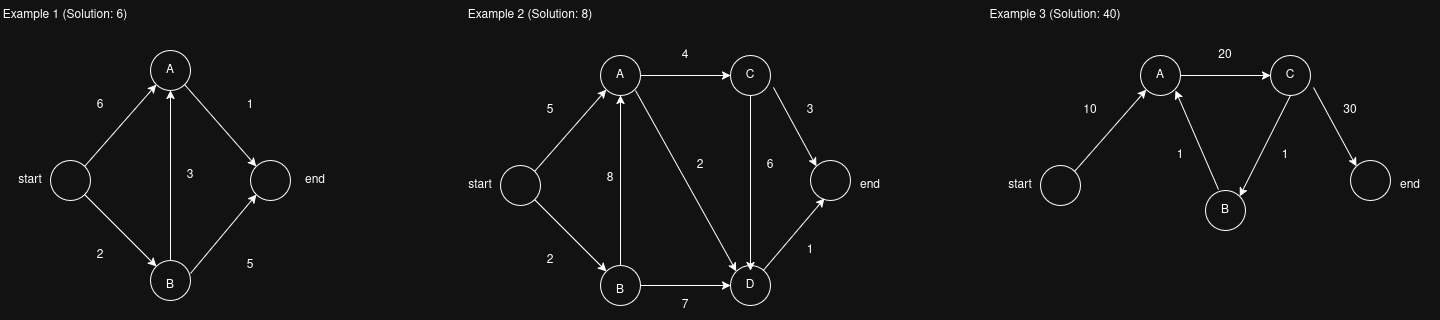

The diagram above was exported from draw.io. Its source (the exported page's mxGraphModel, read from the mxfile embedded in the PNG):
<mxGraphModel dx="1984" dy="1160" grid="1" gridSize="10" guides="1" tooltips="1" connect="1" arrows="1" fold="1" page="1" pageScale="1" pageWidth="850" pageHeight="1100" math="0" shadow="0">
  <root>
    <mxCell id="0" />
    <mxCell id="1" parent="0" />
    <mxCell id="2" parent="1" style="ellipse;whiteSpace=wrap;html=1;shapeInside=1;aspect=fixed;" value="" vertex="1">
      <mxGeometry height="40" width="40" x="160" y="400" as="geometry" />
    </mxCell>
    <mxCell id="3" parent="1" style="ellipse;whiteSpace=wrap;html=1;shapeInside=1;aspect=fixed;" value="" vertex="1">
      <mxGeometry height="40" width="40" x="260" y="290" as="geometry" />
    </mxCell>
    <mxCell id="4" parent="1" style="ellipse;whiteSpace=wrap;html=1;shapeInside=1;aspect=fixed;" value="" vertex="1">
      <mxGeometry height="40" width="40" x="260" y="500" as="geometry" />
    </mxCell>
    <mxCell id="5" parent="1" style="ellipse;whiteSpace=wrap;html=1;shapeInside=1;aspect=fixed;" value="" vertex="1">
      <mxGeometry height="40" width="40" x="360" y="400" as="geometry" />
    </mxCell>
    <mxCell id="6" edge="1" parent="1" source="2" style="endArrow=classic;html=1;rounded=0;exitX=1;exitY=0;exitDx=0;exitDy=0;entryX=0;entryY=1;entryDx=0;entryDy=0;" target="3" value="">
      <mxGeometry height="50" relative="1" width="50" as="geometry">
        <mxPoint x="400" y="620" as="sourcePoint" />
        <mxPoint x="450" y="570" as="targetPoint" />
      </mxGeometry>
    </mxCell>
    <mxCell id="7" edge="1" parent="1" source="3" style="endArrow=classic;html=1;rounded=0;exitX=1;exitY=1;exitDx=0;exitDy=0;entryX=0;entryY=0;entryDx=0;entryDy=0;" target="5" value="">
      <mxGeometry height="50" relative="1" width="50" as="geometry">
        <mxPoint x="260" y="442" as="sourcePoint" />
        <mxPoint x="332" y="360" as="targetPoint" />
      </mxGeometry>
    </mxCell>
    <mxCell id="8" edge="1" parent="1" source="4" style="endArrow=classic;html=1;rounded=0;exitX=1;exitY=0.325;exitDx=0;exitDy=0;entryX=0;entryY=1;entryDx=0;entryDy=0;exitPerimeter=0;" target="5" value="">
      <mxGeometry height="50" relative="1" width="50" as="geometry">
        <mxPoint x="330" y="522" as="sourcePoint" />
        <mxPoint x="402" y="440" as="targetPoint" />
      </mxGeometry>
    </mxCell>
    <mxCell id="9" edge="1" parent="1" source="2" style="endArrow=classic;html=1;rounded=0;exitX=1;exitY=1;exitDx=0;exitDy=0;entryX=0;entryY=0;entryDx=0;entryDy=0;" target="4" value="">
      <mxGeometry height="50" relative="1" width="50" as="geometry">
        <mxPoint x="210" y="582" as="sourcePoint" />
        <mxPoint x="282" y="500" as="targetPoint" />
      </mxGeometry>
    </mxCell>
    <mxCell id="10" edge="1" parent="1" source="4" style="endArrow=classic;html=1;rounded=0;exitX=0.5;exitY=0;exitDx=0;exitDy=0;entryX=0.5;entryY=1;entryDx=0;entryDy=0;" target="3" value="">
      <mxGeometry height="50" relative="1" width="50" as="geometry">
        <mxPoint x="320" y="562" as="sourcePoint" />
        <mxPoint x="392" y="480" as="targetPoint" />
      </mxGeometry>
    </mxCell>
    <mxCell id="11" parent="1" style="text;html=1;whiteSpace=wrap;strokeColor=none;fillColor=none;align=center;verticalAlign=middle;rounded=0;" value="&lt;div&gt;6&lt;/div&gt;" vertex="1">
      <mxGeometry height="30" width="60" x="180" y="330" as="geometry" />
    </mxCell>
    <mxCell id="12" parent="1" style="text;html=1;whiteSpace=wrap;strokeColor=none;fillColor=none;align=center;verticalAlign=middle;rounded=0;" value="1" vertex="1">
      <mxGeometry height="30" width="60" x="330" y="330" as="geometry" />
    </mxCell>
    <mxCell id="13" parent="1" style="text;html=1;whiteSpace=wrap;strokeColor=none;fillColor=none;align=center;verticalAlign=middle;rounded=0;" value="2" vertex="1">
      <mxGeometry height="30" width="60" x="180" y="480" as="geometry" />
    </mxCell>
    <mxCell id="14" parent="1" style="text;html=1;whiteSpace=wrap;strokeColor=none;fillColor=none;align=center;verticalAlign=middle;rounded=0;" value="5" vertex="1">
      <mxGeometry height="30" width="60" x="330" y="490" as="geometry" />
    </mxCell>
    <mxCell id="15" parent="1" style="text;html=1;whiteSpace=wrap;strokeColor=none;fillColor=none;align=center;verticalAlign=middle;rounded=0;" value="3" vertex="1">
      <mxGeometry height="30" width="60" x="270" y="400" as="geometry" />
    </mxCell>
    <mxCell id="16" parent="1" style="text;html=1;whiteSpace=wrap;strokeColor=none;fillColor=none;align=center;verticalAlign=middle;rounded=0;" value="start" vertex="1">
      <mxGeometry height="30" width="60" x="110" y="405" as="geometry" />
    </mxCell>
    <mxCell id="17" parent="1" style="text;html=1;whiteSpace=wrap;strokeColor=none;fillColor=none;align=center;verticalAlign=middle;rounded=0;" value="end" vertex="1">
      <mxGeometry height="30" width="60" x="395" y="405" as="geometry" />
    </mxCell>
    <mxCell id="18" parent="1" style="text;html=1;whiteSpace=wrap;strokeColor=none;fillColor=none;align=center;verticalAlign=middle;rounded=0;" value="A" vertex="1">
      <mxGeometry height="30" width="60" x="250" y="295" as="geometry" />
    </mxCell>
    <mxCell id="19" parent="1" style="text;html=1;whiteSpace=wrap;strokeColor=none;fillColor=none;align=center;verticalAlign=middle;rounded=0;" value="B" vertex="1">
      <mxGeometry height="30" width="60" x="250" y="510" as="geometry" />
    </mxCell>
    <mxCell id="20" parent="1" style="ellipse;whiteSpace=wrap;html=1;shapeInside=1;aspect=fixed;" value="" vertex="1">
      <mxGeometry height="40" width="40" x="610" y="405" as="geometry" />
    </mxCell>
    <mxCell id="21" parent="1" style="ellipse;whiteSpace=wrap;html=1;shapeInside=1;aspect=fixed;" value="" vertex="1">
      <mxGeometry height="40" width="40" x="710" y="295" as="geometry" />
    </mxCell>
    <mxCell id="22" parent="1" style="ellipse;whiteSpace=wrap;html=1;shapeInside=1;aspect=fixed;" value="" vertex="1">
      <mxGeometry height="40" width="40" x="710" y="505" as="geometry" />
    </mxCell>
    <mxCell id="23" parent="1" style="ellipse;whiteSpace=wrap;html=1;shapeInside=1;aspect=fixed;" value="" vertex="1">
      <mxGeometry height="40" width="40" x="840" y="295" as="geometry" />
    </mxCell>
    <mxCell id="24" edge="1" parent="1" source="20" style="endArrow=classic;html=1;rounded=0;exitX=1;exitY=0;exitDx=0;exitDy=0;entryX=0;entryY=1;entryDx=0;entryDy=0;" target="21" value="">
      <mxGeometry height="50" relative="1" width="50" as="geometry">
        <mxPoint x="850" y="625" as="sourcePoint" />
        <mxPoint x="900" y="575" as="targetPoint" />
      </mxGeometry>
    </mxCell>
    <mxCell id="25" edge="1" parent="1" source="21" style="endArrow=classic;html=1;rounded=0;exitX=1;exitY=0.5;exitDx=0;exitDy=0;entryX=0;entryY=0.5;entryDx=0;entryDy=0;" target="23" value="">
      <mxGeometry height="50" relative="1" width="50" as="geometry">
        <mxPoint x="710" y="447" as="sourcePoint" />
        <mxPoint x="782" y="365" as="targetPoint" />
      </mxGeometry>
    </mxCell>
    <mxCell id="26" edge="1" parent="1" style="endArrow=classic;html=1;rounded=0;entryX=0;entryY=0.5;entryDx=0;entryDy=0;" target="40" value="">
      <mxGeometry height="50" relative="1" width="50" as="geometry">
        <mxPoint x="750" y="525" as="sourcePoint" />
        <mxPoint x="852" y="445" as="targetPoint" />
      </mxGeometry>
    </mxCell>
    <mxCell id="27" edge="1" parent="1" source="20" style="endArrow=classic;html=1;rounded=0;exitX=1;exitY=1;exitDx=0;exitDy=0;entryX=0;entryY=0;entryDx=0;entryDy=0;" target="22" value="">
      <mxGeometry height="50" relative="1" width="50" as="geometry">
        <mxPoint x="660" y="587" as="sourcePoint" />
        <mxPoint x="732" y="505" as="targetPoint" />
      </mxGeometry>
    </mxCell>
    <mxCell id="28" edge="1" parent="1" source="36" style="endArrow=classic;html=1;rounded=0;exitX=0.75;exitY=1;exitDx=0;exitDy=0;entryX=0;entryY=0;entryDx=0;entryDy=0;" target="40" value="">
      <mxGeometry height="50" relative="1" width="50" as="geometry">
        <mxPoint x="770" y="567" as="sourcePoint" />
        <mxPoint x="842" y="485" as="targetPoint" />
      </mxGeometry>
    </mxCell>
    <mxCell id="29" parent="1" style="text;html=1;whiteSpace=wrap;strokeColor=none;fillColor=none;align=center;verticalAlign=middle;rounded=0;" value="5" vertex="1">
      <mxGeometry height="30" width="60" x="630" y="335" as="geometry" />
    </mxCell>
    <mxCell id="30" parent="1" style="text;html=1;whiteSpace=wrap;strokeColor=none;fillColor=none;align=center;verticalAlign=middle;rounded=0;" value="4" vertex="1">
      <mxGeometry height="30" width="60" x="765" y="280" as="geometry" />
    </mxCell>
    <mxCell id="31" parent="1" style="text;html=1;whiteSpace=wrap;strokeColor=none;fillColor=none;align=center;verticalAlign=middle;rounded=0;" value="2" vertex="1">
      <mxGeometry height="30" width="60" x="630" y="485" as="geometry" />
    </mxCell>
    <mxCell id="32" parent="1" style="text;html=1;whiteSpace=wrap;strokeColor=none;fillColor=none;align=center;verticalAlign=middle;rounded=0;" value="7" vertex="1">
      <mxGeometry height="30" width="60" x="765" y="530" as="geometry" />
    </mxCell>
    <mxCell id="33" parent="1" style="text;html=1;whiteSpace=wrap;strokeColor=none;fillColor=none;align=center;verticalAlign=middle;rounded=0;" value="8" vertex="1">
      <mxGeometry height="30" width="60" x="690" y="403" as="geometry" />
    </mxCell>
    <mxCell id="34" parent="1" style="text;html=1;whiteSpace=wrap;strokeColor=none;fillColor=none;align=center;verticalAlign=middle;rounded=0;" value="start" vertex="1">
      <mxGeometry height="30" width="60" x="560" y="410" as="geometry" />
    </mxCell>
    <mxCell id="35" parent="1" style="text;html=1;whiteSpace=wrap;strokeColor=none;fillColor=none;align=center;verticalAlign=middle;rounded=0;" value="end" vertex="1">
      <mxGeometry height="30" width="60" x="950" y="410" as="geometry" />
    </mxCell>
    <mxCell id="36" parent="1" style="text;html=1;whiteSpace=wrap;strokeColor=none;fillColor=none;align=center;verticalAlign=middle;rounded=0;" value="A" vertex="1">
      <mxGeometry height="30" width="60" x="700" y="300" as="geometry" />
    </mxCell>
    <mxCell id="37" parent="1" style="text;html=1;whiteSpace=wrap;strokeColor=none;fillColor=none;align=center;verticalAlign=middle;rounded=0;" value="B" vertex="1">
      <mxGeometry height="30" width="60" x="700" y="515" as="geometry" />
    </mxCell>
    <mxCell id="38" parent="1" style="text;html=1;whiteSpace=wrap;strokeColor=none;fillColor=none;align=center;verticalAlign=middle;rounded=0;" value="Example 1 (Solution: 6)" vertex="1">
      <mxGeometry height="30" width="130" x="110" y="240" as="geometry" />
    </mxCell>
    <mxCell id="39" parent="1" style="text;html=1;whiteSpace=wrap;strokeColor=none;fillColor=none;align=center;verticalAlign=middle;rounded=0;" value="Example 2 (Solution: 8)" vertex="1">
      <mxGeometry height="30" width="180" x="550" y="240" as="geometry" />
    </mxCell>
    <mxCell id="40" parent="1" style="ellipse;whiteSpace=wrap;html=1;shapeInside=1;aspect=fixed;" value="" vertex="1">
      <mxGeometry height="40" width="40" x="840" y="505" as="geometry" />
    </mxCell>
    <mxCell id="41" parent="1" style="ellipse;whiteSpace=wrap;html=1;shapeInside=1;aspect=fixed;" value="" vertex="1">
      <mxGeometry height="40" width="40" x="920" y="400" as="geometry" />
    </mxCell>
    <mxCell id="42" edge="1" parent="1" source="22" style="endArrow=classic;html=1;rounded=0;exitX=0.5;exitY=0;exitDx=0;exitDy=0;entryX=0.5;entryY=1;entryDx=0;entryDy=0;" target="21" value="">
      <mxGeometry height="50" relative="1" width="50" as="geometry">
        <mxPoint x="820" y="430" as="sourcePoint" />
        <mxPoint x="921" y="611" as="targetPoint" />
      </mxGeometry>
    </mxCell>
    <mxCell id="43" parent="1" style="text;html=1;whiteSpace=wrap;strokeColor=none;fillColor=none;align=center;verticalAlign=middle;rounded=0;" value="D" vertex="1">
      <mxGeometry height="30" width="60" x="830" y="510" as="geometry" />
    </mxCell>
    <mxCell id="44" parent="1" style="text;html=1;whiteSpace=wrap;strokeColor=none;fillColor=none;align=center;verticalAlign=middle;rounded=0;" value="C" vertex="1">
      <mxGeometry height="30" width="60" x="830" y="300" as="geometry" />
    </mxCell>
    <mxCell id="45" edge="1" parent="1" source="23" style="endArrow=classic;html=1;rounded=0;exitX=0.5;exitY=1;exitDx=0;exitDy=0;entryX=0.5;entryY=0;entryDx=0;entryDy=0;" target="43" value="">
      <mxGeometry height="50" relative="1" width="50" as="geometry">
        <mxPoint x="810" y="400" as="sourcePoint" />
        <mxPoint x="911" y="581" as="targetPoint" />
      </mxGeometry>
    </mxCell>
    <mxCell id="46" edge="1" parent="1" source="44" style="endArrow=classic;html=1;rounded=0;exitX=0.883;exitY=0.9;exitDx=0;exitDy=0;entryX=0;entryY=0;entryDx=0;entryDy=0;exitPerimeter=0;" target="41" value="">
      <mxGeometry height="50" relative="1" width="50" as="geometry">
        <mxPoint x="930" y="520" as="sourcePoint" />
        <mxPoint x="1031" y="701" as="targetPoint" />
      </mxGeometry>
    </mxCell>
    <mxCell id="47" edge="1" parent="1" source="43" style="endArrow=classic;html=1;rounded=0;entryX=0.35;entryY=0.95;entryDx=0;entryDy=0;entryPerimeter=0;" target="41" value="">
      <mxGeometry height="50" relative="1" width="50" as="geometry">
        <mxPoint x="960" y="520" as="sourcePoint" />
        <mxPoint x="1061" y="701" as="targetPoint" />
      </mxGeometry>
    </mxCell>
    <mxCell id="48" parent="1" style="text;html=1;whiteSpace=wrap;strokeColor=none;fillColor=none;align=center;verticalAlign=middle;rounded=0;" value="2" vertex="1">
      <mxGeometry height="30" width="60" x="780" y="390" as="geometry" />
    </mxCell>
    <mxCell id="49" parent="1" style="text;html=1;whiteSpace=wrap;strokeColor=none;fillColor=none;align=center;verticalAlign=middle;rounded=0;" value="6" vertex="1">
      <mxGeometry height="30" width="60" x="850" y="390" as="geometry" />
    </mxCell>
    <mxCell id="50" parent="1" style="text;html=1;whiteSpace=wrap;strokeColor=none;fillColor=none;align=center;verticalAlign=middle;rounded=0;" value="3" vertex="1">
      <mxGeometry height="30" width="60" x="890" y="335" as="geometry" />
    </mxCell>
    <mxCell id="51" parent="1" style="text;html=1;whiteSpace=wrap;strokeColor=none;fillColor=none;align=center;verticalAlign=middle;rounded=0;" value="1" vertex="1">
      <mxGeometry height="30" width="60" x="890" y="475" as="geometry" />
    </mxCell>
    <mxCell id="52" parent="1" style="ellipse;whiteSpace=wrap;html=1;shapeInside=1;aspect=fixed;" value="" vertex="1">
      <mxGeometry height="40" width="40" x="1150" y="405" as="geometry" />
    </mxCell>
    <mxCell id="53" parent="1" style="ellipse;whiteSpace=wrap;html=1;shapeInside=1;aspect=fixed;" value="" vertex="1">
      <mxGeometry height="40" width="40" x="1250" y="295" as="geometry" />
    </mxCell>
    <mxCell id="54" parent="1" style="ellipse;whiteSpace=wrap;html=1;shapeInside=1;aspect=fixed;" value="" vertex="1">
      <mxGeometry height="40" width="40" x="1380" y="295" as="geometry" />
    </mxCell>
    <mxCell id="55" edge="1" parent="1" source="52" style="endArrow=classic;html=1;rounded=0;exitX=1;exitY=0;exitDx=0;exitDy=0;entryX=0;entryY=1;entryDx=0;entryDy=0;" target="53" value="">
      <mxGeometry height="50" relative="1" width="50" as="geometry">
        <mxPoint x="1390" y="625" as="sourcePoint" />
        <mxPoint x="1440" y="575" as="targetPoint" />
      </mxGeometry>
    </mxCell>
    <mxCell id="56" edge="1" parent="1" source="53" style="endArrow=classic;html=1;rounded=0;exitX=1;exitY=0.5;exitDx=0;exitDy=0;entryX=0;entryY=0.5;entryDx=0;entryDy=0;" target="54" value="">
      <mxGeometry height="50" relative="1" width="50" as="geometry">
        <mxPoint x="1250" y="447" as="sourcePoint" />
        <mxPoint x="1322" y="365" as="targetPoint" />
      </mxGeometry>
    </mxCell>
    <mxCell id="57" edge="1" parent="1" source="64" style="endArrow=classic;html=1;rounded=0;exitX=0.325;exitY=-0.025;exitDx=0;exitDy=0;exitPerimeter=0;entryX=0.75;entryY=1;entryDx=0;entryDy=0;" target="62" value="">
      <mxGeometry height="50" relative="1" width="50" as="geometry">
        <mxPoint x="1310" y="567" as="sourcePoint" />
        <mxPoint x="1260" y="435.86" as="targetPoint" />
      </mxGeometry>
    </mxCell>
    <mxCell id="58" parent="1" style="text;html=1;whiteSpace=wrap;strokeColor=none;fillColor=none;align=center;verticalAlign=middle;rounded=0;" value="10" vertex="1">
      <mxGeometry height="30" width="60" x="1170" y="335" as="geometry" />
    </mxCell>
    <mxCell id="59" parent="1" style="text;html=1;whiteSpace=wrap;strokeColor=none;fillColor=none;align=center;verticalAlign=middle;rounded=0;" value="20" vertex="1">
      <mxGeometry height="30" width="60" x="1305" y="280" as="geometry" />
    </mxCell>
    <mxCell id="60" parent="1" style="text;html=1;whiteSpace=wrap;strokeColor=none;fillColor=none;align=center;verticalAlign=middle;rounded=0;" value="start" vertex="1">
      <mxGeometry height="30" width="60" x="1100" y="410" as="geometry" />
    </mxCell>
    <mxCell id="61" parent="1" style="text;html=1;whiteSpace=wrap;strokeColor=none;fillColor=none;align=center;verticalAlign=middle;rounded=0;" value="end" vertex="1">
      <mxGeometry height="30" width="60" x="1490" y="410" as="geometry" />
    </mxCell>
    <mxCell id="62" parent="1" style="text;html=1;whiteSpace=wrap;strokeColor=none;fillColor=none;align=center;verticalAlign=middle;rounded=0;" value="A" vertex="1">
      <mxGeometry height="30" width="60" x="1240" y="300" as="geometry" />
    </mxCell>
    <mxCell id="63" parent="1" style="text;html=1;whiteSpace=wrap;strokeColor=none;fillColor=none;align=center;verticalAlign=middle;rounded=0;" value="Example 3 (Solution: 40)" vertex="1">
      <mxGeometry height="30" width="150" x="1090" y="240" as="geometry" />
    </mxCell>
    <mxCell id="64" parent="1" style="ellipse;whiteSpace=wrap;html=1;shapeInside=1;aspect=fixed;" value="" vertex="1">
      <mxGeometry height="40" width="40" x="1315" y="430" as="geometry" />
    </mxCell>
    <mxCell id="65" parent="1" style="ellipse;whiteSpace=wrap;html=1;shapeInside=1;aspect=fixed;" value="" vertex="1">
      <mxGeometry height="40" width="40" x="1460" y="400" as="geometry" />
    </mxCell>
    <mxCell id="66" parent="1" style="text;html=1;whiteSpace=wrap;strokeColor=none;fillColor=none;align=center;verticalAlign=middle;rounded=0;" value="B" vertex="1">
      <mxGeometry height="30" width="60" x="1305" y="435" as="geometry" />
    </mxCell>
    <mxCell id="67" parent="1" style="text;html=1;whiteSpace=wrap;strokeColor=none;fillColor=none;align=center;verticalAlign=middle;rounded=0;" value="C" vertex="1">
      <mxGeometry height="30" width="60" x="1370" y="300" as="geometry" />
    </mxCell>
    <mxCell id="68" edge="1" parent="1" source="54" style="endArrow=classic;html=1;rounded=0;exitX=0.5;exitY=1;exitDx=0;exitDy=0;entryX=1;entryY=0;entryDx=0;entryDy=0;" target="64" value="">
      <mxGeometry height="50" relative="1" width="50" as="geometry">
        <mxPoint x="1350" y="400" as="sourcePoint" />
        <mxPoint x="1451" y="581" as="targetPoint" />
      </mxGeometry>
    </mxCell>
    <mxCell id="69" edge="1" parent="1" source="67" style="endArrow=classic;html=1;rounded=0;exitX=0.883;exitY=0.9;exitDx=0;exitDy=0;entryX=0;entryY=0;entryDx=0;entryDy=0;exitPerimeter=0;" target="65" value="">
      <mxGeometry height="50" relative="1" width="50" as="geometry">
        <mxPoint x="1470" y="520" as="sourcePoint" />
        <mxPoint x="1571" y="701" as="targetPoint" />
      </mxGeometry>
    </mxCell>
    <mxCell id="70" parent="1" style="text;html=1;whiteSpace=wrap;strokeColor=none;fillColor=none;align=center;verticalAlign=middle;rounded=0;" value="1" vertex="1">
      <mxGeometry height="30" width="60" x="1260" y="380" as="geometry" />
    </mxCell>
    <mxCell id="71" parent="1" style="text;html=1;whiteSpace=wrap;strokeColor=none;fillColor=none;align=center;verticalAlign=middle;rounded=0;" value="1" vertex="1">
      <mxGeometry height="30" width="60" x="1365" y="380" as="geometry" />
    </mxCell>
    <mxCell id="72" parent="1" style="text;html=1;whiteSpace=wrap;strokeColor=none;fillColor=none;align=center;verticalAlign=middle;rounded=0;" value="30" vertex="1">
      <mxGeometry height="30" width="60" x="1430" y="335" as="geometry" />
    </mxCell>
  </root>
</mxGraphModel>